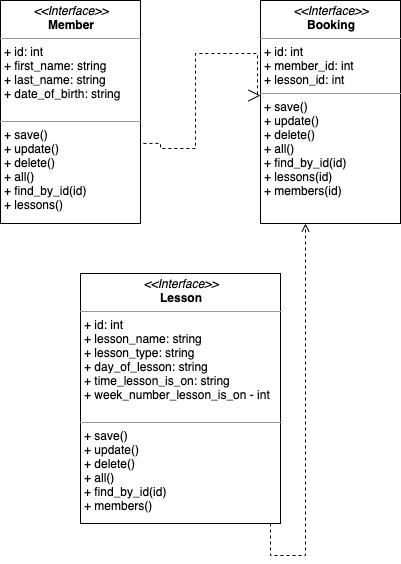

The diagram above was exported from draw.io. Its source (the exported page's mxGraphModel, read from the mxfile embedded in the PNG):
<mxGraphModel dx="1156" dy="677" grid="1" gridSize="10" guides="1" tooltips="1" connect="1" arrows="1" fold="1" page="1" pageScale="1" pageWidth="850" pageHeight="1100" background="#ffffff" math="0" shadow="0">
  <root>
    <mxCell id="0" />
    <mxCell id="1" parent="0" />
    <mxCell id="5d2195bd80daf111-18" value="&lt;p style=&quot;margin: 0px ; margin-top: 4px ; text-align: center&quot;&gt;&lt;i&gt;&amp;lt;&amp;lt;Interface&amp;gt;&amp;gt;&lt;/i&gt;&lt;br&gt;&lt;b&gt;Member&lt;/b&gt;&lt;/p&gt;&lt;hr size=&quot;1&quot;&gt;&lt;p style=&quot;margin: 0px ; margin-left: 4px&quot;&gt;+ id: int&lt;br&gt;+ first_name: string&lt;/p&gt;&lt;p style=&quot;margin: 0px 0px 0px 4px&quot;&gt;+ last_name: string&lt;/p&gt;&lt;p style=&quot;margin: 0px 0px 0px 4px&quot;&gt;+ date_of_birth: string&lt;/p&gt;&lt;p style=&quot;margin: 0px 0px 0px 4px&quot;&gt;&lt;br&gt;&lt;/p&gt;&lt;hr size=&quot;1&quot;&gt;&lt;p style=&quot;margin: 0px ; margin-left: 4px&quot;&gt;+ save()&lt;br&gt;+ update()&lt;/p&gt;&lt;p style=&quot;margin: 0px ; margin-left: 4px&quot;&gt;+ delete()&lt;br&gt;&lt;/p&gt;&lt;p style=&quot;margin: 0px ; margin-left: 4px&quot;&gt;+ all()&lt;br&gt;&lt;/p&gt;&lt;p style=&quot;margin: 0px ; margin-left: 4px&quot;&gt;+ find_by_id(id)&lt;br&gt;&lt;/p&gt;&lt;p style=&quot;margin: 0px ; margin-left: 4px&quot;&gt;+ lessons()&lt;br&gt;&lt;/p&gt;" style="verticalAlign=top;align=left;overflow=fill;fontSize=12;fontFamily=Helvetica;html=1;rounded=0;shadow=0;comic=0;labelBackgroundColor=none;strokeWidth=1" parent="1" vertex="1">
      <mxGeometry x="30" y="87" width="140" height="223" as="geometry" />
    </mxCell>
    <mxCell id="5d2195bd80daf111-19" value="&lt;p style=&quot;margin: 0px ; margin-top: 4px ; text-align: center&quot;&gt;&lt;i&gt;&amp;lt;&amp;lt;Interface&amp;gt;&amp;gt;&lt;/i&gt;&lt;br&gt;&lt;b&gt;Booking&lt;/b&gt;&lt;/p&gt;&lt;hr size=&quot;1&quot;&gt;&lt;p style=&quot;margin: 0px ; margin-left: 4px&quot;&gt;+ id: int&lt;br&gt;+ member_id: int&lt;/p&gt;&lt;p style=&quot;margin: 0px ; margin-left: 4px&quot;&gt;+ lesson_id: int&lt;br&gt;&lt;/p&gt;&lt;hr size=&quot;1&quot;&gt;&lt;p style=&quot;margin: 0px 0px 0px 4px&quot;&gt;+ save()&lt;br&gt;+ update()&lt;/p&gt;&lt;p style=&quot;margin: 0px 0px 0px 4px&quot;&gt;+ delete()&lt;br&gt;&lt;/p&gt;&lt;p style=&quot;margin: 0px 0px 0px 4px&quot;&gt;+ all()&lt;br&gt;&lt;/p&gt;&lt;p style=&quot;margin: 0px 0px 0px 4px&quot;&gt;+ find_by_id(id)&lt;/p&gt;&lt;p style=&quot;margin: 0px 0px 0px 4px&quot;&gt;+ lessons(id)&lt;br&gt;&lt;/p&gt;&lt;p style=&quot;margin: 0px 0px 0px 4px&quot;&gt;+ members(id)&lt;br&gt;&lt;/p&gt;" style="verticalAlign=top;align=left;overflow=fill;fontSize=12;fontFamily=Helvetica;html=1;rounded=0;shadow=0;comic=0;labelBackgroundColor=none;strokeWidth=1" parent="1" vertex="1">
      <mxGeometry x="290" y="87" width="140" height="223" as="geometry" />
    </mxCell>
    <mxCell id="5d2195bd80daf111-30" style="edgeStyle=orthogonalEdgeStyle;rounded=0;html=1;dashed=1;labelBackgroundColor=none;startFill=0;endArrow=open;endFill=0;fontFamily=Verdana;fontSize=10;" parent="1" source="5d2195bd80daf111-20" target="5d2195bd80daf111-19" edge="1">
      <mxGeometry relative="1" as="geometry">
        <Array as="points">
          <mxPoint x="300" y="642" />
          <mxPoint x="335" y="642" />
        </Array>
        <mxPoint x="410" y="170" as="targetPoint" />
      </mxGeometry>
    </mxCell>
    <mxCell id="5d2195bd80daf111-20" value="&lt;p style=&quot;margin: 0px ; margin-top: 4px ; text-align: center&quot;&gt;&lt;i&gt;&amp;lt;&amp;lt;Interface&amp;gt;&amp;gt;&lt;/i&gt;&lt;br&gt;&lt;b&gt;Lesson&lt;/b&gt;&lt;/p&gt;&lt;hr size=&quot;1&quot;&gt;&lt;p style=&quot;margin: 0px ; margin-left: 4px&quot;&gt;+ id: int&lt;br&gt;+ lesson_name: string&lt;/p&gt;&lt;p style=&quot;margin: 0px ; margin-left: 4px&quot;&gt;+ lesson_type: string&lt;br&gt;+ day_of_lesson: string&lt;/p&gt;&lt;p style=&quot;margin: 0px ; margin-left: 4px&quot;&gt;+ time_lesson_is_on: string&lt;br&gt;+ week_number_lesson_is_on - int&lt;br&gt;&lt;/p&gt;&lt;p style=&quot;margin: 0px ; margin-left: 4px&quot;&gt;&lt;br&gt;&lt;/p&gt;&lt;hr size=&quot;1&quot;&gt;&lt;p style=&quot;margin: 0px 0px 0px 4px&quot;&gt;+ save()&lt;br&gt;+ update()&lt;/p&gt;&lt;p style=&quot;margin: 0px 0px 0px 4px&quot;&gt;+ delete()&lt;br&gt;&lt;/p&gt;&lt;p style=&quot;margin: 0px 0px 0px 4px&quot;&gt;+ all()&lt;br&gt;&lt;/p&gt;&lt;p style=&quot;margin: 0px 0px 0px 4px&quot;&gt;+ find_by_id(id)&lt;br&gt;&lt;/p&gt;&lt;p style=&quot;margin: 0px 0px 0px 4px&quot;&gt;+ members()&lt;/p&gt;" style="verticalAlign=top;align=left;overflow=fill;fontSize=12;fontFamily=Helvetica;html=1;rounded=0;shadow=0;comic=0;labelBackgroundColor=none;strokeWidth=1" parent="1" vertex="1">
      <mxGeometry x="110" y="360" width="200" height="250" as="geometry" />
    </mxCell>
    <mxCell id="H8juL9uUwlEsZcrIPbEG-5" style="edgeStyle=orthogonalEdgeStyle;rounded=0;html=1;dashed=1;labelBackgroundColor=none;startFill=0;endArrow=open;endFill=0;endSize=10;fontFamily=Verdana;fontSize=10;exitX=1.021;exitY=0.641;exitDx=0;exitDy=0;exitPerimeter=0;" parent="1" source="5d2195bd80daf111-18" target="5d2195bd80daf111-19" edge="1">
      <mxGeometry relative="1" as="geometry">
        <Array as="points">
          <mxPoint x="190" y="230" />
          <mxPoint x="190" y="235" />
          <mxPoint x="225" y="235" />
          <mxPoint x="225" y="140" />
          <mxPoint x="287" y="140" />
          <mxPoint x="287" y="182" />
        </Array>
        <mxPoint x="190" y="223" as="sourcePoint" />
        <mxPoint x="225" y="-130" as="targetPoint" />
      </mxGeometry>
    </mxCell>
  </root>
</mxGraphModel>